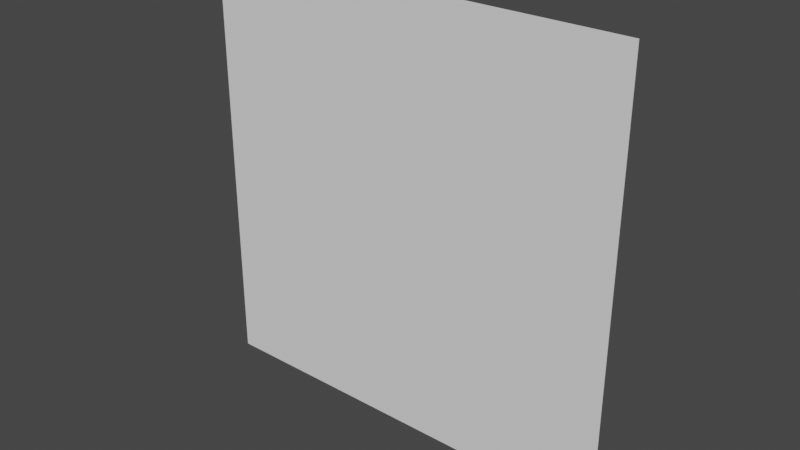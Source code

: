 # Source: planeDeCon.blend  (saved by Blender 3.4.6; exported with 4.5.12 LTS)
import bpy
from mathutils import Matrix  # noqa: F401  (used for matrix-valued properties, if any)

bpy.ops.wm.read_factory_settings(use_empty=True)
scene = bpy.context.scene
scene.name = 'Scene'

# ---- collections
col_collection = bpy.data.collections.new('Collection'); scene.collection.children.link(col_collection)

# ---- world
world_world = bpy.data.worlds.new('World'); scene.world = world_world
world_world.use_nodes = True; world_world.node_tree.nodes.clear()
_N = world_world.node_tree.nodes; _L = world_world.node_tree.links
n0 = _N.new('ShaderNodeOutputWorld'); n0.name = 'World Output'; n0.location = (300, 300)
n1 = _N.new('ShaderNodeBackground'); n1.name = 'Background'; n1.location = (10, 300)
n1.inputs[0].default_value = (0.05088, 0.05088, 0.05088, 1.0)
_L.new(n1.outputs[0], n0.inputs[0])
n0.is_active_output = True
world_world.color = (0.05088, 0.05088, 0.05088)
world_world.use_sun_shadow = False
world_world.sun_shadow_jitter_overblur = 0.0

# ---- meshes
me_plane_001 = bpy.data.meshes.new('Plane.001')
me_plane_001.from_pydata([(5.0, 1.411e-06, -5.0), (-5.0, -1.848e-06, -5.0), (5.0, 1.848e-06, 5.0), (-5.0, -1.411e-06, 5.0)], [], [(0, 1, 3, 2)])
_uv = me_plane_001.uv_layers.new(name='UVMap')
_uv.uv.foreach_set('vector', [0.0, 0.0, 1.0, 0.0, 1.0, 1.0, 0.0, 1.0])
me_plane_001.update()

# ---- objects
ob_plane = bpy.data.objects.new('Plane', me_plane_001)

# ---- transforms, parenting, visibility, modifiers, constraints
ob_plane.location = (0.0, 0.0, 0.0)

# ---- collection membership
col_collection.objects.link(ob_plane)

# ---- scene / render settings (as saved in the file)
scene.frame_start = 1; scene.frame_end = 250; scene.frame_set(1)
scene.render.engine = 'BLENDER_EEVEE_NEXT'
scene.cycles.sampling_pattern = 'TABULATED_SOBOL'
scene.cycles.use_light_tree = False
scene.view_settings.view_transform = 'Filmic'
bpy.context.view_layer.update()

# ---- added for rendering (the .blend has no active camera and no usable light): camera, sun
cam_auto = bpy.data.cameras.new('AutoCamera')
cam_auto.lens = 50.0
cam_auto.sensor_width = 36.0
cam_auto.clip_end = 1000.0
ob_auto_camera = bpy.data.objects.new('AutoCamera', cam_auto)
scene.collection.objects.link(ob_auto_camera)
ob_auto_camera.location = (13.0847, -15.7016, 10.4677)
ob_auto_camera.rotation_euler = (1.09748, -7.21219e-08, 0.694738)
scene.camera = ob_auto_camera
light_auto_sun = bpy.data.lights.new('AutoSun', 'SUN')
light_auto_sun.energy = 3.0
light_auto_sun.angle = 0.0523599
ob_auto_sun = bpy.data.objects.new('AutoSun', light_auto_sun)
scene.collection.objects.link(ob_auto_sun)
ob_auto_sun.rotation_euler = (0.872665, 0.174533, 0.523599)
bpy.context.view_layer.update()
